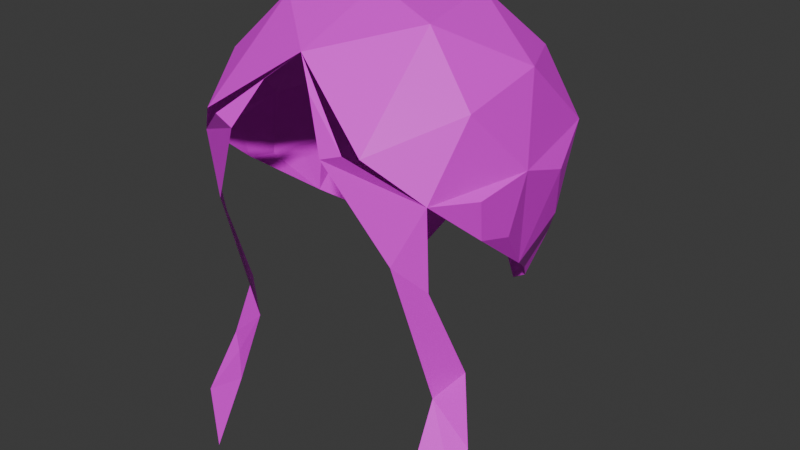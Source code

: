 # Source: woman_hair_3.blend  (saved by Blender 5.0.118; exported with 4.5.12 LTS)
import bpy
from mathutils import Matrix  # noqa: F401  (used for matrix-valued properties, if any)

bpy.ops.wm.read_factory_settings(use_empty=True)
scene = bpy.context.scene
scene.name = 'Scene'

# ---- collections
col_collection = bpy.data.collections.new('Collection'); scene.collection.children.link(col_collection)

# ---- images (referenced by path relative to the original .blend; pixels are not part of the script)
import os
ASSET_DIR = os.environ.get("B2B_ASSET_DIR", "")  # directory of the original .blend (textures are referenced by path, not embedded)
HERE = os.path.dirname(os.path.abspath(__file__))  # packed textures are extracted next to this script under _unpacked/

def load_image(name, relpath, width, height, colorspace="sRGB"):
    """Load a texture the original file referenced (path relative to the .blend, or extracted next to this script)."""
    p = next((c for c in (os.path.join(HERE, relpath), os.path.join(ASSET_DIR, relpath)) if relpath and os.path.exists(c)), "")
    if p:
        img = bpy.data.images.load(p, check_existing=True)
        img.name = name
    else:  # same state as the original file: an image datablock whose file is absent (Cycles renders it pink)
        img = bpy.data.images.new(name, width, height)
        img.source = "FILE"
        img.filepath = "//" + (relpath or name)
    img.colorspace_settings.name = colorspace
    return img
img_icosphere_base_color_003 = load_image('Icosphere Base Color.003', '', 1024, 1024, 'sRGB')

# ---- materials (node trees are filled in below, after node groups)
mat_material_006 = bpy.data.materials.new('Material.006')

# ---- material node trees
mat_material_006.use_nodes = True; mat_material_006.node_tree.nodes.clear()
_N = mat_material_006.node_tree.nodes; _L = mat_material_006.node_tree.links
n0 = _N.new('ShaderNodeBsdfPrincipled'); n0.name = 'Principled BSDF'; n0.location = (-200, 100)
n1 = _N.new('ShaderNodeOutputMaterial'); n1.name = 'Material Output'; n1.location = (200, 100)
n2 = _N.new('ShaderNodeTexImage'); n2.name = 'Image Texture'; n2.location = (-490, 80)
n2.image = img_icosphere_base_color_003
_L.new(n0.outputs[0], n1.inputs[0])
_L.new(n2.outputs[0], n0.inputs[0])
n1.is_active_output = True

# ---- world
world_world = bpy.data.worlds.new('World'); scene.world = world_world
world_world.use_nodes = True; world_world.node_tree.nodes.clear()
_N = world_world.node_tree.nodes; _L = world_world.node_tree.links
n0 = _N.new('ShaderNodeOutputWorld'); n0.name = 'World Output'; n0.location = (200, 100)
n1 = _N.new('ShaderNodeBackground'); n1.name = 'Background'; n1.location = (-200, 100)
n1.inputs[0].default_value = (0.05088, 0.05088, 0.05088, 1.0)
_L.new(n1.outputs[0], n0.inputs[0])
n0.is_active_output = True
world_world.color = (0.05088, 0.05088, 0.05088)
world_world.sun_shadow_jitter_overblur = 0.0

# ---- meshes
me_icosphere_003 = bpy.data.meshes.new('Icosphere.003')
me_icosphere_003.from_pydata([(-0.5803, -1.021, -0.2436), (-1.391, 0.0263, -0.3493), (-0.5941, 1.128, -0.2436), (0.2335, -1.021, 0.4371), (-1.048, -0.6308, 0.4461), (-1.061, 0.6292, 0.446), (0.2238, 1.018, 0.4371), (-0.09249, -0.001739, 1.033), (0.2315, -1.043, -0.1568), (-1.237, -0.5982, -0.5709), (-1.249, 0.6002, -0.5693), (0.2185, 1.112, -0.1567), (-1.144, 0.8086, -0.482), (-0.1805, -1.11, -0.08777), (0.5622, -0.9723, -0.09756), (-1.385, -0.3456, -0.07394), (-1.052, -0.9621, -0.08471), (-1.085, 0.9278, -0.08462), (-1.35, 0.3937, -0.07533), (0.5533, 0.9768, -0.09612), (-0.1931, 1.147, -0.0878), (0.7771, -0.6617, 0.2288), (-0.4466, -0.9712, 0.5364), (-1.205, 0.005894, 0.5356), (-0.4592, 0.9677, 0.5365), (0.7723, 0.6582, 0.2288), (0.1088, -0.6009, 0.9149), (0.574, -0.001739, 0.7294), (-0.6762, -0.372, 0.929), (-0.6818, 0.3686, 0.929), (0.1029, 0.5974, 0.9149), (-1.414, 0.03153, -0.06674), (-1.115, -0.8518, -0.4433), (-0.4005, -0.9257, -0.9921), (-0.4104, 0.9649, -0.9912), (-0.8966, -0.6703, -1.405), (-0.9075, 0.667, -1.392), (-1.016, 0.6015, -1.543), (-1.013, -0.6391, -1.526), (-1.115, -0.5108, -1.253), (-1.122, 0.5125, -1.252), (-1.254, 0.01916, -0.9121), (-0.6091, 0.9872, -0.8354), (-0.5973, -0.9685, -0.8377), (-0.7397, -0.9534, -0.7155), (-0.7528, 1.005, -0.7084), (-1.066, 0.747, -1.102), (-1.056, -0.79, -1.053), (-1.195, -0.5759, -0.8575), (-1.202, 0.5772, -0.8519), (-1.36, 0.02107, -0.5044), (-1.322, 0.01906, -0.7308), (-1.095, -0.44, -1.649), (-1.097, 0.4377, -1.677), (0.5622, -0.9723, -0.09756), (0.5533, 0.9768, -0.09612), (0.804, -0.5483, 0.2291), (0.8, 0.5448, 0.229), (0.574, -0.001739, 0.7294), (0.6488, -0.7716, -0.5659), (0.6404, 0.7674, -0.577), (0.3082, 0.8361, -1.825), (0.7064, 0.9418, -2.953), (0.7098, -0.9506, -2.94), (0.3182, -0.8448, -1.814), (0.4829, -0.9245, -0.7966), (0.4768, 0.9315, -0.7966), (0.5513, 1.192, -2.59), (0.5577, -1.2, -2.577), (0.2007, 1.019, -1.573), (0.2105, -1.028, -1.561), (0.8199, -0.3864, 0.1695), (0.8168, 0.3803, 0.1637), (0.5245, 0.8485, -2.343), (0.3027, 1.141, -2.123), (0.5295, -0.8508, -2.321), (0.3099, -1.155, -2.12), (0.3902, -1.028, -2.201), (0.3832, 1.019, -2.212), (0.1518, 1.074, -0.4957), (0.1612, -1.036, -0.4964), (0.704, -0.1941, 0.5345), (0.7022, 0.1893, 0.5317), (-0.09593, 1.097, -0.5738), (-0.0845, -1.056, -0.5739), (-0.8707, 0.9985, -0.3447)], [], [(0, 13, 16), (1, 31, 18), (2, 17, 20), (3, 21, 26), (4, 22, 28), (5, 23, 29), (6, 24, 30), (27, 30, 7), (27, 25, 30), (25, 6, 30), (30, 29, 7), (30, 24, 29), (24, 5, 29), (29, 28, 7), (29, 23, 28), (23, 4, 28), (28, 26, 7), (28, 22, 26), (22, 3, 26), (26, 27, 7), (26, 21, 27), (12, 10, 17), (19, 6, 25), (20, 24, 6), (20, 17, 24), (17, 5, 24), (18, 23, 5), (31, 23, 18), (15, 4, 23), (16, 22, 4), (16, 13, 22), (13, 3, 22), (14, 21, 3), (12, 17, 2, 85), (19, 20, 6), (20, 19, 11), (17, 18, 5), (17, 10, 18), (15, 16, 4), (15, 9, 16), (13, 14, 3), (14, 13, 8), (1, 15, 31), (31, 15, 23), (32, 16, 9), (32, 0, 16), (1, 9, 15), (18, 10, 1), (39, 48, 51), (51, 40, 41), (49, 46, 37, 40), (48, 39, 38, 47), (47, 38, 35, 44), (43, 33, 0), (13, 84, 8), (83, 20, 11), (42, 36, 45), (46, 45, 36, 37), (85, 2, 45), (32, 47, 44, 0), (9, 48, 47, 32), (10, 12, 46, 49), (1, 10, 49, 50), (1, 50, 48, 9), (13, 0, 33), (0, 44, 43), (44, 35, 43), (45, 2, 42), (2, 20, 34), (42, 2, 34), (51, 50, 49), (49, 40, 51), (48, 50, 51), (51, 41, 39), (41, 40, 53), (39, 41, 52), (40, 37, 53), (39, 52, 38), (42, 34, 36), (43, 35, 33), (79, 34, 83), (84, 33, 80), (68, 75, 63), (67, 73, 62), (61, 66, 60), (64, 65, 59), (56, 71, 81, 58), (57, 58, 82, 72), (55, 57, 72, 60), (66, 55, 60), (54, 59, 71, 56), (65, 59, 54), (61, 69, 66), (64, 70, 65), (76, 77, 68), (74, 78, 67), (78, 73, 67), (74, 69, 61), (77, 75, 68), (76, 70, 64), (77, 64, 75), (76, 64, 77), (78, 61, 73), (74, 61, 78), (13, 33, 84), (83, 34, 20), (83, 11, 79), (11, 19, 79), (14, 8, 80), (8, 84, 80), (46, 12, 45), (12, 85, 45)])
_uv = me_icosphere_003.uv_layers.new(name='UVMap')
_uv.uv.foreach_set('vector', [0.09091, 0.1575, 0.1364, 0.2362, 0.04546, 0.2362, 0.8182, 0.1575, 0.8182, 0.2362, 0.7727, 0.2362, 0.6364, 0.1575, 0.6818, 0.2362, 0.5909, 0.2362, 0.1818, 0.3149, 0.2727, 0.3149, 0.2273, 0.3937, 0.0, 0.3149, 0.09091, 0.3149, 0.04546, 0.3937, 0.7273, 0.3149, 0.8182, 0.3149, 0.7727, 0.3937, 0.5455, 0.3149, 0.6364, 0.3149, 0.5909, 0.3937, 0.4091, 0.3937, 0.5, 0.3937, 0.4545, 0.4724, 0.4091, 0.3937, 0.4545, 0.3149, 0.5, 0.3937, 0.4545, 0.3149, 0.5455, 0.3149, 0.5, 0.3937, 0.5909, 0.3937, 0.6818, 0.3937, 0.6364, 0.4724, 0.5909, 0.3937, 0.6364, 0.3149, 0.6818, 0.3937, 0.6364, 0.3149, 0.7273, 0.3149, 0.6818, 0.3937, 0.7727, 0.3937, 0.8636, 0.3937, 0.8182, 0.4724, 0.7727, 0.3937, 0.8182, 0.3149, 0.8636, 0.3937, 0.8182, 0.3149, 0.9091, 0.3149, 0.8636, 0.3937, 0.04546, 0.3937, 0.1364, 0.3937, 0.09091, 0.4724, 0.04546, 0.3937, 0.09091, 0.3149, 0.1364, 0.3937, 0.09091, 0.3149, 0.1818, 0.3149, 0.1364, 0.3937, 0.2273, 0.3937, 0.3182, 0.3937, 0.2727, 0.4724, 0.2273, 0.3937, 0.2727, 0.3149, 0.3182, 0.3937, 0.6818, 0.1575, 0.7273, 0.1575, 0.6818, 0.2362, 0.5, 0.2362, 0.5455, 0.3149, 0.4545, 0.3149, 0.5909, 0.2362, 0.6364, 0.3149, 0.5455, 0.3149, 0.5909, 0.2362, 0.6818, 0.2362, 0.6364, 0.3149, 0.6818, 0.2362, 0.7273, 0.3149, 0.6364, 0.3149, 0.7727, 0.2362, 0.8182, 0.3149, 0.7273, 0.3149, 0.8182, 0.2362, 0.8182, 0.3149, 0.7727, 0.2362, 0.8636, 0.2362, 0.9091, 0.3149, 0.8182, 0.3149, 0.04546, 0.2362, 0.09091, 0.3149, 0.0, 0.3149, 0.04546, 0.2362, 0.1364, 0.2362, 0.09091, 0.3149, 0.1364, 0.2362, 0.1818, 0.3149, 0.09091, 0.3149, 0.2273, 0.2362, 0.2727, 0.3149, 0.1818, 0.3149, 0.6818, 0.1575, 0.6818, 0.2362, 0.6364, 0.1575, 0.6591, 0.1575, 0.5, 0.2362, 0.5909, 0.2362, 0.5455, 0.3149, 0.5909, 0.2362, 0.5, 0.2362, 0.5455, 0.1575, 0.6818, 0.2362, 0.7727, 0.2362, 0.7273, 0.3149, 0.6818, 0.2362, 0.7273, 0.1575, 0.7727, 0.2362, 0.8636, 0.2362, 0.9545, 0.2362, 0.9091, 0.3149, 0.8636, 0.2362, 0.9091, 0.1575, 0.9545, 0.2362, 0.1364, 0.2362, 0.2273, 0.2362, 0.1818, 0.3149, 0.2273, 0.2362, 0.1364, 0.2362, 0.1818, 0.1575, 0.8182, 0.1575, 0.8636, 0.2362, 0.8182, 0.2362, 0.8182, 0.2362, 0.8636, 0.2362, 0.8182, 0.3149, 0.0, 0.0, 0.9545, 0.2362, 0.9091, 0.1575, 0.0, 0.0, 0.09091, 0.1575, 0.9545, 0.2362, 0.8182, 0.1575, 0.9091, 0.1575, 0.8636, 0.2362, 0.7727, 0.2362, 0.7273, 0.1575, 0.8182, 0.1575, 0.0, 0.0, 0.4545, 0.07873, 0.2045, 0.03937, 0.2045, 0.03937, 0.0, 0.0, 0.0, 0.0, 0.3636, 0.07873, 0.3409, 0.07873, 0.0, 0.0, 0.0, 0.0, 0.4545, 0.07873, 0.0, 0.0, 0.0, 0.0, 0.0, 0.0, 0.0, 0.0, 0.0, 0.0, 0.0, 0.0, 0.04546, 0.07873, 0.0, 0.0, 0.0, 0.0, 0.09091, 0.1575, 0.1364, 0.2362, 0.09091, 0.07873, 0.1818, 0.1575, 0.2727, 0.07873, 0.5909, 0.2362, 0.5455, 0.1575, 0.0, 0.0, 0.0, 0.0, 0.3182, 0.07873, 0.3409, 0.07873, 0.3182, 0.07873, 0.0, 0.0, 0.0, 0.0, 0.6591, 0.1575, 0.6364, 0.1575, 0.3182, 0.07873, 0.0, 0.0, 0.0, 0.0, 0.04546, 0.07873, 0.09091, 0.1575, 0.9091, 0.1575, 0.4545, 0.07873, 0.0, 0.0, 0.0, 0.0, 0.7273, 0.1575, 0.6818, 0.1575, 0.3409, 0.07873, 0.3636, 0.07873, 0.8182, 0.1575, 0.7273, 0.1575, 0.3636, 0.07873, 0.4091, 0.07873, 0.8182, 0.1575, 0.4091, 0.07873, 0.4545, 0.07873, 0.9091, 0.1575, 0.1364, 0.2362, 0.09091, 0.1575, 0.0, 0.0, 0.09091, 0.1575, 0.04546, 0.07873, 0.0, 0.0, 0.04546, 0.07873, 0.0, 0.0, 0.0, 0.0, 0.3182, 0.07873, 0.6364, 0.1575, 0.0, 0.0, 0.6364, 0.1575, 0.5909, 0.2362, 0.0, 0.0, 0.0, 0.0, 0.6364, 0.1575, 0.0, 0.0, 0.2045, 0.03937, 0.4091, 0.07873, 0.3636, 0.07873, 0.3636, 0.07873, 0.0, 0.0, 0.2045, 0.03937, 0.4545, 0.07873, 0.4091, 0.07873, 0.2045, 0.03937, 0.2045, 0.03937, 0.0, 0.0, 0.0, 0.0, 0.0, 0.0, 0.0, 0.0, 0.0, 0.0, 0.0, 0.0, 0.0, 0.0, 0.0, 0.0, 0.0, 0.0, 0.0, 0.0, 0.0, 0.0, 0.0, 0.0, 0.0, 0.0, 0.0, 0.0, 0.0, 0.0, 0.0, 0.0, 0.0, 0.0, 0.0, 0.0, 0.0, 0.0, 0.0, 0.0, 0.25, 0.1181, 0.0, 0.0, 0.2727, 0.07873, 0.09091, 0.07873, 0.0, 0.0, 0.1136, 0.1181, 0.0, 0.0, 0.0, 0.0, 0.0, 0.0, 0.0, 0.0, 0.0, 0.0, 0.0, 0.0, 0.0, 0.0, 0.0, 0.0, 0.0, 0.0, 0.0, 0.0, 0.0, 0.0, 0.0, 0.0, 0.2727, 0.3149, 0.0, 0.0, 0.1591, 0.1968, 0.3182, 0.3937, 0.4545, 0.3149, 0.4091, 0.3937, 0.2045, 0.1968, 0.0, 0.0, 0.5, 0.2362, 0.4545, 0.3149, 0.0, 0.0, 0.0, 0.0, 0.0, 0.0, 0.5, 0.2362, 0.0, 0.0, 0.2273, 0.2362, 0.0, 0.0, 0.0, 0.0, 0.2727, 0.3149, 0.0, 0.0, 0.0, 0.0, 0.2273, 0.2362, 0.0, 0.0, 0.0, 0.0, 0.0, 0.0, 0.0, 0.0, 0.0, 0.0, 0.0, 0.0, 0.0, 0.0, 0.0, 0.0, 0.0, 0.0, 0.0, 0.0, 0.0, 0.0, 0.0, 0.0, 0.0, 0.0, 0.0, 0.0, 0.0, 0.0, 0.0, 0.0, 0.0, 0.0, 0.0, 0.0, 0.0, 0.0, 0.0, 0.0, 0.0, 0.0, 0.0, 0.0, 0.0, 0.0, 0.0, 0.0, 0.0, 0.0, 0.0, 0.0, 0.0, 0.0, 0.0, 0.0, 0.0, 0.0, 0.0, 0.0, 0.0, 0.0, 0.0, 0.0, 0.0, 0.0, 0.0, 0.0, 0.0, 0.0, 0.0, 0.0, 0.1364, 0.2362, 0.0, 0.0, 0.09091, 0.07873, 0.2727, 0.07873, 0.0, 0.0, 0.5909, 0.2362, 0.2727, 0.07873, 0.5455, 0.1575, 0.25, 0.1181, 0.5455, 0.1575, 0.5, 0.2362, 0.25, 0.1181, 0.2273, 0.2362, 0.1818, 0.1575, 0.1136, 0.1181, 0.1818, 0.1575, 0.09091, 0.07873, 0.1136, 0.1181, 0.3409, 0.07873, 0.6818, 0.1575, 0.3182, 0.07873, 0.6818, 0.1575, 0.6591, 0.1575, 0.3182, 0.07873])
me_icosphere_003.materials.append(mat_material_006)
me_icosphere_003.update()

# ---- objects
ob_icosphere_001 = bpy.data.objects.new('Icosphere.001', me_icosphere_003)

# ---- transforms, parenting, visibility, modifiers, constraints
ob_icosphere_001.location = (-0.002338, -0.002295, 1.829)
ob_icosphere_001.rotation_euler = (0.0, -0.0, -1.571)
ob_icosphere_001.scale = (0.1335, 0.1225, 0.1134)

# ---- collection membership
col_collection.objects.link(ob_icosphere_001)

# ---- scene / render settings (as saved in the file)
scene.frame_start = 1; scene.frame_end = 250; scene.frame_set(1)
scene.render.engine = 'BLENDER_EEVEE_NEXT'
scene.render.bake_bias = 0.0
scene.render.bake_samples = 0
scene.cycles.sampling_pattern = 'TABULATED_SOBOL'
scene.eevee.use_volume_custom_range = False
bpy.context.view_layer.update()

# ---- added for rendering (the .blend has no active camera and no usable light): camera, sun
cam_auto = bpy.data.cameras.new('AutoCamera')
cam_auto.lens = 50.0
cam_auto.sensor_width = 36.0
cam_auto.clip_end = 1000.0
ob_auto_camera = bpy.data.objects.new('AutoCamera', cam_auto)
scene.collection.objects.link(ob_auto_camera)
ob_auto_camera.location = (0.566902, -0.646354, 2.17576)
ob_auto_camera.rotation_euler = (1.09748, -7.21219e-08, 0.694738)
scene.camera = ob_auto_camera
light_auto_sun = bpy.data.lights.new('AutoSun', 'SUN')
light_auto_sun.energy = 3.0
light_auto_sun.angle = 0.0523599
ob_auto_sun = bpy.data.objects.new('AutoSun', light_auto_sun)
scene.collection.objects.link(ob_auto_sun)
ob_auto_sun.rotation_euler = (0.872665, 0.174533, 0.523599)
bpy.context.view_layer.update()
